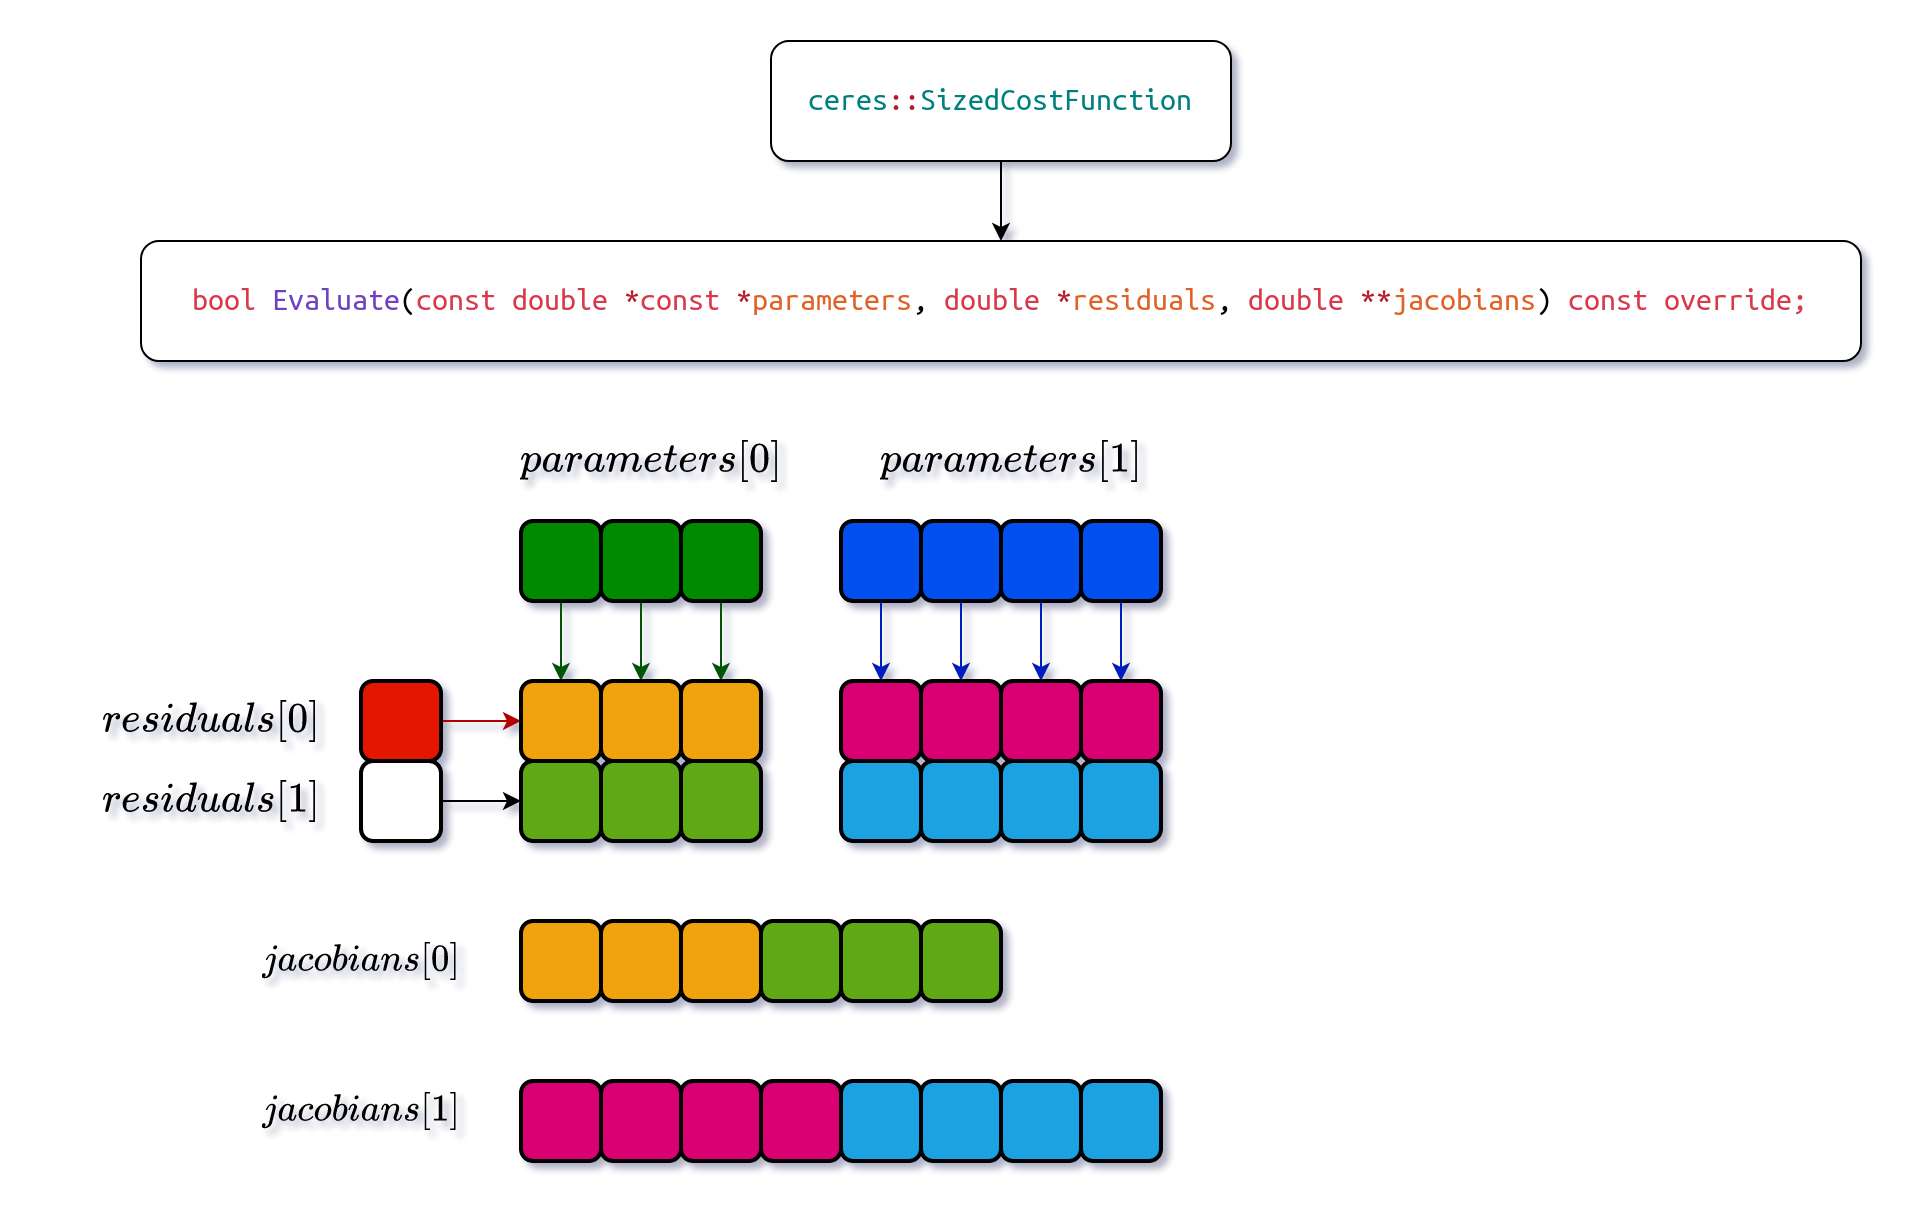

The diagram above was exported from draw.io. Its source (the exported page's mxGraphModel, read from the mxfile embedded in the PNG):
<mxGraphModel dx="1178" dy="799" grid="1" gridSize="10" guides="1" tooltips="1" connect="1" arrows="1" fold="1" page="1" pageScale="1" pageWidth="850" pageHeight="1100" math="1" shadow="1">
  <root>
    <mxCell id="0" />
    <mxCell id="1" parent="0" />
    <mxCell id="Szg-sodBGW4NeVolDAaZ-1" value="&lt;pre style=&quot;background-color: rgb(255, 255, 255); font-family: &amp;quot;Ubuntu Mono&amp;quot;, monospace; font-size: 16px;&quot;&gt;&lt;span style=&quot;color: rgb(215, 58, 73); font-size: 16px;&quot;&gt;bool &lt;/span&gt;&lt;span style=&quot;color: rgb(111, 66, 193); font-size: 16px;&quot;&gt;Evaluate&lt;/span&gt;(&lt;span style=&quot;color: rgb(215, 58, 73); font-size: 16px;&quot;&gt;const double &lt;/span&gt;&lt;span style=&quot;color: rgb(179, 29, 40); font-size: 16px;&quot;&gt;*&lt;/span&gt;&lt;span style=&quot;color: rgb(215, 58, 73); font-size: 16px;&quot;&gt;const &lt;/span&gt;&lt;span style=&quot;color: rgb(179, 29, 40); font-size: 16px;&quot;&gt;*&lt;/span&gt;&lt;span style=&quot;color: rgb(225, 98, 39); font-size: 16px;&quot;&gt;parameters&lt;/span&gt;, &lt;span style=&quot;color: rgb(215, 58, 73); font-size: 16px;&quot;&gt;double &lt;/span&gt;&lt;span style=&quot;color: rgb(179, 29, 40); font-size: 16px;&quot;&gt;*&lt;/span&gt;&lt;span style=&quot;color: rgb(225, 98, 39); font-size: 16px;&quot;&gt;residuals&lt;/span&gt;, &lt;span style=&quot;color: rgb(215, 58, 73); font-size: 16px;&quot;&gt;double &lt;/span&gt;&lt;span style=&quot;color: rgb(179, 29, 40); font-size: 16px;&quot;&gt;**&lt;/span&gt;&lt;span style=&quot;color: rgb(225, 98, 39); font-size: 16px;&quot;&gt;jacobians&lt;/span&gt;) &lt;span style=&quot;color: rgb(215, 58, 73); font-size: 16px;&quot;&gt;const override;&lt;/span&gt;&lt;/pre&gt;" style="whiteSpace=wrap;html=1;fontFamily=Ubuntu Mono;fontSize=16;rounded=1;" vertex="1" parent="1">
      <mxGeometry x="220" y="260" width="860" height="60" as="geometry" />
    </mxCell>
    <mxCell id="Szg-sodBGW4NeVolDAaZ-4" style="edgeStyle=orthogonalEdgeStyle;rounded=1;orthogonalLoop=1;jettySize=auto;html=1;exitX=0.5;exitY=1;exitDx=0;exitDy=0;fontFamily=Ubuntu Mono;fontSize=18;" edge="1" parent="1" source="Szg-sodBGW4NeVolDAaZ-3" target="Szg-sodBGW4NeVolDAaZ-1">
      <mxGeometry relative="1" as="geometry" />
    </mxCell>
    <mxCell id="Szg-sodBGW4NeVolDAaZ-3" value="&lt;pre style=&quot;background-color: rgb(255, 255, 255); font-family: &amp;quot;Ubuntu Mono&amp;quot;, monospace; font-size: 16px;&quot;&gt;&lt;span style=&quot;color: rgb(0, 128, 128); font-size: 16px;&quot;&gt;ceres&lt;/span&gt;&lt;span style=&quot;color: rgb(179, 29, 40); font-size: 16px;&quot;&gt;::&lt;/span&gt;&lt;span style=&quot;color: rgb(0, 128, 128); font-size: 16px;&quot;&gt;SizedCostFunction&lt;/span&gt;&lt;/pre&gt;" style="whiteSpace=wrap;html=1;fontFamily=Ubuntu Mono;fontSize=16;rounded=1;" vertex="1" parent="1">
      <mxGeometry x="535" y="160" width="230" height="60" as="geometry" />
    </mxCell>
    <mxCell id="Szg-sodBGW4NeVolDAaZ-20" style="edgeStyle=orthogonalEdgeStyle;rounded=1;orthogonalLoop=1;jettySize=auto;html=1;exitX=0.5;exitY=1;exitDx=0;exitDy=0;fontFamily=Ubuntu Mono;fontSize=18;fillColor=#008a00;strokeColor=#005700;" edge="1" parent="1" source="Szg-sodBGW4NeVolDAaZ-5" target="Szg-sodBGW4NeVolDAaZ-13">
      <mxGeometry relative="1" as="geometry" />
    </mxCell>
    <mxCell id="Szg-sodBGW4NeVolDAaZ-5" value="" style="rounded=1;whiteSpace=wrap;html=1;fontFamily=Ubuntu Mono;fontSize=18;fillColor=#008a00;fontColor=#ffffff;strokeColor=#000000;strokeWidth=2;" vertex="1" parent="1">
      <mxGeometry x="410" y="400" width="40" height="40" as="geometry" />
    </mxCell>
    <mxCell id="Szg-sodBGW4NeVolDAaZ-21" style="edgeStyle=orthogonalEdgeStyle;rounded=1;orthogonalLoop=1;jettySize=auto;html=1;exitX=0.5;exitY=1;exitDx=0;exitDy=0;fontFamily=Ubuntu Mono;fontSize=18;fillColor=#008a00;strokeColor=#005700;" edge="1" parent="1" source="Szg-sodBGW4NeVolDAaZ-6" target="Szg-sodBGW4NeVolDAaZ-15">
      <mxGeometry relative="1" as="geometry" />
    </mxCell>
    <mxCell id="Szg-sodBGW4NeVolDAaZ-6" value="" style="rounded=1;whiteSpace=wrap;html=1;fontFamily=Ubuntu Mono;fontSize=18;fillColor=#008a00;fontColor=#ffffff;strokeColor=#000000;strokeWidth=2;" vertex="1" parent="1">
      <mxGeometry x="450" y="400" width="40" height="40" as="geometry" />
    </mxCell>
    <mxCell id="Szg-sodBGW4NeVolDAaZ-22" style="edgeStyle=orthogonalEdgeStyle;rounded=1;orthogonalLoop=1;jettySize=auto;html=1;exitX=0.5;exitY=1;exitDx=0;exitDy=0;entryX=0.5;entryY=0;entryDx=0;entryDy=0;fontFamily=Ubuntu Mono;fontSize=18;fillColor=#008a00;strokeColor=#005700;" edge="1" parent="1" source="Szg-sodBGW4NeVolDAaZ-7" target="Szg-sodBGW4NeVolDAaZ-17">
      <mxGeometry relative="1" as="geometry" />
    </mxCell>
    <mxCell id="Szg-sodBGW4NeVolDAaZ-7" value="" style="rounded=1;whiteSpace=wrap;html=1;fontFamily=Ubuntu Mono;fontSize=18;fillColor=#008a00;fontColor=#ffffff;strokeColor=#000000;strokeWidth=2;" vertex="1" parent="1">
      <mxGeometry x="490" y="400" width="40" height="40" as="geometry" />
    </mxCell>
    <mxCell id="Szg-sodBGW4NeVolDAaZ-19" style="edgeStyle=orthogonalEdgeStyle;rounded=1;orthogonalLoop=1;jettySize=auto;html=1;exitX=1;exitY=0.5;exitDx=0;exitDy=0;fontFamily=Ubuntu Mono;fontSize=18;fillColor=#e51400;strokeColor=#000000;" edge="1" parent="1" source="Szg-sodBGW4NeVolDAaZ-8" target="Szg-sodBGW4NeVolDAaZ-12">
      <mxGeometry relative="1" as="geometry" />
    </mxCell>
    <mxCell id="Szg-sodBGW4NeVolDAaZ-8" value="" style="rounded=1;whiteSpace=wrap;html=1;fontFamily=Ubuntu Mono;fontSize=18;strokeWidth=2;" vertex="1" parent="1">
      <mxGeometry x="330" y="520" width="40" height="40" as="geometry" />
    </mxCell>
    <mxCell id="Szg-sodBGW4NeVolDAaZ-18" style="edgeStyle=orthogonalEdgeStyle;rounded=1;orthogonalLoop=1;jettySize=auto;html=1;exitX=1;exitY=0.5;exitDx=0;exitDy=0;fontFamily=Ubuntu Mono;fontSize=18;fillColor=#e51400;strokeColor=#B20000;" edge="1" parent="1" source="Szg-sodBGW4NeVolDAaZ-9" target="Szg-sodBGW4NeVolDAaZ-13">
      <mxGeometry relative="1" as="geometry" />
    </mxCell>
    <mxCell id="Szg-sodBGW4NeVolDAaZ-9" value="" style="rounded=1;whiteSpace=wrap;html=1;fontFamily=Ubuntu Mono;fontSize=18;fillColor=#e51400;fontColor=#ffffff;strokeColor=#000000;strokeWidth=2;" vertex="1" parent="1">
      <mxGeometry x="330" y="480" width="40" height="40" as="geometry" />
    </mxCell>
    <mxCell id="Szg-sodBGW4NeVolDAaZ-10" value="$$residuals[0]$$" style="text;html=1;align=center;verticalAlign=middle;resizable=0;points=[];autosize=1;strokeColor=none;fillColor=none;fontSize=18;fontFamily=Ubuntu Mono;rounded=1;" vertex="1" parent="1">
      <mxGeometry x="170" y="480" width="170" height="40" as="geometry" />
    </mxCell>
    <mxCell id="Szg-sodBGW4NeVolDAaZ-11" value="$$parameters[0]$$" style="text;html=1;align=center;verticalAlign=middle;resizable=0;points=[];autosize=1;strokeColor=none;fillColor=none;fontSize=18;fontFamily=Ubuntu Mono;rounded=1;" vertex="1" parent="1">
      <mxGeometry x="385" y="350" width="180" height="40" as="geometry" />
    </mxCell>
    <mxCell id="Szg-sodBGW4NeVolDAaZ-12" value="" style="rounded=1;whiteSpace=wrap;html=1;fontFamily=Ubuntu Mono;fontSize=18;strokeWidth=2;fillColor=#60a917;fontColor=#ffffff;strokeColor=#000000;" vertex="1" parent="1">
      <mxGeometry x="410" y="520" width="40" height="40" as="geometry" />
    </mxCell>
    <mxCell id="Szg-sodBGW4NeVolDAaZ-13" value="" style="rounded=1;whiteSpace=wrap;html=1;fontFamily=Ubuntu Mono;fontSize=18;fillColor=#f0a30a;fontColor=#000000;strokeColor=#000000;strokeWidth=2;" vertex="1" parent="1">
      <mxGeometry x="410" y="480" width="40" height="40" as="geometry" />
    </mxCell>
    <mxCell id="Szg-sodBGW4NeVolDAaZ-14" value="" style="rounded=1;whiteSpace=wrap;html=1;fontFamily=Ubuntu Mono;fontSize=18;strokeWidth=2;fillColor=#60a917;fontColor=#ffffff;strokeColor=#000000;" vertex="1" parent="1">
      <mxGeometry x="450" y="520" width="40" height="40" as="geometry" />
    </mxCell>
    <mxCell id="Szg-sodBGW4NeVolDAaZ-15" value="" style="rounded=1;whiteSpace=wrap;html=1;fontFamily=Ubuntu Mono;fontSize=18;fillColor=#f0a30a;fontColor=#000000;strokeColor=#000000;strokeWidth=2;" vertex="1" parent="1">
      <mxGeometry x="450" y="480" width="40" height="40" as="geometry" />
    </mxCell>
    <mxCell id="Szg-sodBGW4NeVolDAaZ-16" value="" style="rounded=1;whiteSpace=wrap;html=1;fontFamily=Ubuntu Mono;fontSize=18;strokeWidth=2;fillColor=#60a917;fontColor=#ffffff;strokeColor=#000000;" vertex="1" parent="1">
      <mxGeometry x="490" y="520" width="40" height="40" as="geometry" />
    </mxCell>
    <mxCell id="Szg-sodBGW4NeVolDAaZ-17" value="" style="rounded=1;whiteSpace=wrap;html=1;fontFamily=Ubuntu Mono;fontSize=18;fillColor=#f0a30a;fontColor=#000000;strokeColor=#000000;strokeWidth=2;" vertex="1" parent="1">
      <mxGeometry x="490" y="480" width="40" height="40" as="geometry" />
    </mxCell>
    <mxCell id="Szg-sodBGW4NeVolDAaZ-23" value="$$parameters[1]$$" style="text;html=1;align=center;verticalAlign=middle;resizable=0;points=[];autosize=1;strokeColor=none;fillColor=none;fontSize=18;fontFamily=Ubuntu Mono;rounded=1;" vertex="1" parent="1">
      <mxGeometry x="565" y="350" width="180" height="40" as="geometry" />
    </mxCell>
    <mxCell id="Szg-sodBGW4NeVolDAaZ-36" style="edgeStyle=orthogonalEdgeStyle;rounded=1;orthogonalLoop=1;jettySize=auto;html=1;exitX=0.5;exitY=1;exitDx=0;exitDy=0;fontFamily=Ubuntu Mono;fontSize=18;fillColor=#0050ef;strokeColor=#001DBC;" edge="1" parent="1" source="Szg-sodBGW4NeVolDAaZ-24" target="Szg-sodBGW4NeVolDAaZ-28">
      <mxGeometry relative="1" as="geometry" />
    </mxCell>
    <mxCell id="Szg-sodBGW4NeVolDAaZ-24" value="" style="rounded=1;whiteSpace=wrap;html=1;fontFamily=Ubuntu Mono;fontSize=18;fillColor=#0050ef;fontColor=#ffffff;strokeColor=#000000;strokeWidth=2;" vertex="1" parent="1">
      <mxGeometry x="570" y="400" width="40" height="40" as="geometry" />
    </mxCell>
    <mxCell id="Szg-sodBGW4NeVolDAaZ-37" style="edgeStyle=orthogonalEdgeStyle;rounded=1;orthogonalLoop=1;jettySize=auto;html=1;exitX=0.5;exitY=1;exitDx=0;exitDy=0;fontFamily=Ubuntu Mono;fontSize=18;fillColor=#0050ef;strokeColor=#001DBC;" edge="1" parent="1" source="Szg-sodBGW4NeVolDAaZ-25" target="Szg-sodBGW4NeVolDAaZ-29">
      <mxGeometry relative="1" as="geometry" />
    </mxCell>
    <mxCell id="Szg-sodBGW4NeVolDAaZ-25" value="" style="rounded=1;whiteSpace=wrap;html=1;fontFamily=Ubuntu Mono;fontSize=18;fillColor=#0050ef;fontColor=#ffffff;strokeColor=#000000;strokeWidth=2;" vertex="1" parent="1">
      <mxGeometry x="610" y="400" width="40" height="40" as="geometry" />
    </mxCell>
    <mxCell id="Szg-sodBGW4NeVolDAaZ-38" style="edgeStyle=orthogonalEdgeStyle;rounded=1;orthogonalLoop=1;jettySize=auto;html=1;exitX=0.5;exitY=1;exitDx=0;exitDy=0;fontFamily=Ubuntu Mono;fontSize=18;fillColor=#0050ef;strokeColor=#001DBC;" edge="1" parent="1" source="Szg-sodBGW4NeVolDAaZ-26" target="Szg-sodBGW4NeVolDAaZ-30">
      <mxGeometry relative="1" as="geometry" />
    </mxCell>
    <mxCell id="Szg-sodBGW4NeVolDAaZ-26" value="" style="rounded=1;whiteSpace=wrap;html=1;fontFamily=Ubuntu Mono;fontSize=18;fillColor=#0050ef;fontColor=#ffffff;strokeColor=#000000;strokeWidth=2;" vertex="1" parent="1">
      <mxGeometry x="650" y="400" width="40" height="40" as="geometry" />
    </mxCell>
    <mxCell id="Szg-sodBGW4NeVolDAaZ-39" style="edgeStyle=orthogonalEdgeStyle;rounded=1;orthogonalLoop=1;jettySize=auto;html=1;exitX=0.5;exitY=1;exitDx=0;exitDy=0;fontFamily=Ubuntu Mono;fontSize=18;fillColor=#0050ef;strokeColor=#001DBC;" edge="1" parent="1" source="Szg-sodBGW4NeVolDAaZ-27" target="Szg-sodBGW4NeVolDAaZ-31">
      <mxGeometry relative="1" as="geometry" />
    </mxCell>
    <mxCell id="Szg-sodBGW4NeVolDAaZ-27" value="" style="rounded=1;whiteSpace=wrap;html=1;fontFamily=Ubuntu Mono;fontSize=18;fillColor=#0050ef;fontColor=#ffffff;strokeColor=#000000;strokeWidth=2;" vertex="1" parent="1">
      <mxGeometry x="690" y="400" width="40" height="40" as="geometry" />
    </mxCell>
    <mxCell id="Szg-sodBGW4NeVolDAaZ-28" value="" style="rounded=1;whiteSpace=wrap;html=1;fontFamily=Ubuntu Mono;fontSize=18;fillColor=#d80073;fontColor=#ffffff;strokeColor=#000000;strokeWidth=2;" vertex="1" parent="1">
      <mxGeometry x="570" y="480" width="40" height="40" as="geometry" />
    </mxCell>
    <mxCell id="Szg-sodBGW4NeVolDAaZ-29" value="" style="rounded=1;whiteSpace=wrap;html=1;fontFamily=Ubuntu Mono;fontSize=18;fillColor=#d80073;fontColor=#ffffff;strokeColor=#000000;strokeWidth=2;" vertex="1" parent="1">
      <mxGeometry x="610" y="480" width="40" height="40" as="geometry" />
    </mxCell>
    <mxCell id="Szg-sodBGW4NeVolDAaZ-30" value="" style="rounded=1;whiteSpace=wrap;html=1;fontFamily=Ubuntu Mono;fontSize=18;fillColor=#d80073;fontColor=#ffffff;strokeColor=#000000;strokeWidth=2;" vertex="1" parent="1">
      <mxGeometry x="650" y="480" width="40" height="40" as="geometry" />
    </mxCell>
    <mxCell id="Szg-sodBGW4NeVolDAaZ-31" value="" style="rounded=1;whiteSpace=wrap;html=1;fontFamily=Ubuntu Mono;fontSize=18;fillColor=#d80073;fontColor=#ffffff;strokeColor=#000000;strokeWidth=2;" vertex="1" parent="1">
      <mxGeometry x="690" y="480" width="40" height="40" as="geometry" />
    </mxCell>
    <mxCell id="Szg-sodBGW4NeVolDAaZ-32" value="" style="rounded=1;whiteSpace=wrap;html=1;fontFamily=Ubuntu Mono;fontSize=18;strokeWidth=2;fillColor=#1ba1e2;fontColor=#ffffff;strokeColor=#000000;" vertex="1" parent="1">
      <mxGeometry x="570" y="520" width="40" height="40" as="geometry" />
    </mxCell>
    <mxCell id="Szg-sodBGW4NeVolDAaZ-33" value="" style="rounded=1;whiteSpace=wrap;html=1;fontFamily=Ubuntu Mono;fontSize=18;strokeWidth=2;fillColor=#1ba1e2;fontColor=#ffffff;strokeColor=#000000;" vertex="1" parent="1">
      <mxGeometry x="610" y="520" width="40" height="40" as="geometry" />
    </mxCell>
    <mxCell id="Szg-sodBGW4NeVolDAaZ-34" value="" style="rounded=1;whiteSpace=wrap;html=1;fontFamily=Ubuntu Mono;fontSize=18;strokeWidth=2;fillColor=#1ba1e2;fontColor=#ffffff;strokeColor=#000000;" vertex="1" parent="1">
      <mxGeometry x="650" y="520" width="40" height="40" as="geometry" />
    </mxCell>
    <mxCell id="Szg-sodBGW4NeVolDAaZ-35" value="" style="rounded=1;whiteSpace=wrap;html=1;fontFamily=Ubuntu Mono;fontSize=18;strokeWidth=2;fillColor=#1ba1e2;fontColor=#ffffff;strokeColor=#000000;" vertex="1" parent="1">
      <mxGeometry x="690" y="520" width="40" height="40" as="geometry" />
    </mxCell>
    <mxCell id="Szg-sodBGW4NeVolDAaZ-40" value="$$jacobians[0]$$" style="text;html=1;align=center;verticalAlign=middle;resizable=0;points=[];autosize=1;strokeColor=none;fillColor=none;fontSize=16;fontFamily=Ubuntu Mono;rounded=1;" vertex="1" parent="1">
      <mxGeometry x="255" y="605" width="150" height="30" as="geometry" />
    </mxCell>
    <mxCell id="Szg-sodBGW4NeVolDAaZ-41" value="$$residuals[1]$$" style="text;html=1;align=center;verticalAlign=middle;resizable=0;points=[];autosize=1;strokeColor=none;fillColor=none;fontSize=18;fontFamily=Ubuntu Mono;rounded=1;" vertex="1" parent="1">
      <mxGeometry x="170" y="520" width="170" height="40" as="geometry" />
    </mxCell>
    <mxCell id="Szg-sodBGW4NeVolDAaZ-42" value="$$jacobians[1]$$" style="text;html=1;align=center;verticalAlign=middle;resizable=0;points=[];autosize=1;strokeColor=none;fillColor=none;fontSize=16;fontFamily=Ubuntu Mono;rounded=1;" vertex="1" parent="1">
      <mxGeometry x="255" y="680" width="150" height="30" as="geometry" />
    </mxCell>
    <mxCell id="Szg-sodBGW4NeVolDAaZ-43" value="" style="rounded=1;whiteSpace=wrap;html=1;fontFamily=Ubuntu Mono;fontSize=18;fillColor=#f0a30a;fontColor=#000000;strokeColor=#000000;strokeWidth=2;" vertex="1" parent="1">
      <mxGeometry x="410" y="600" width="40" height="40" as="geometry" />
    </mxCell>
    <mxCell id="Szg-sodBGW4NeVolDAaZ-44" value="" style="rounded=1;whiteSpace=wrap;html=1;fontFamily=Ubuntu Mono;fontSize=18;fillColor=#f0a30a;fontColor=#000000;strokeColor=#000000;strokeWidth=2;" vertex="1" parent="1">
      <mxGeometry x="450" y="600" width="40" height="40" as="geometry" />
    </mxCell>
    <mxCell id="Szg-sodBGW4NeVolDAaZ-45" value="" style="rounded=1;whiteSpace=wrap;html=1;fontFamily=Ubuntu Mono;fontSize=18;fillColor=#f0a30a;fontColor=#000000;strokeColor=#000000;strokeWidth=2;" vertex="1" parent="1">
      <mxGeometry x="490" y="600" width="40" height="40" as="geometry" />
    </mxCell>
    <mxCell id="Szg-sodBGW4NeVolDAaZ-46" value="" style="rounded=1;whiteSpace=wrap;html=1;fontFamily=Ubuntu Mono;fontSize=18;strokeWidth=2;fillColor=#60a917;fontColor=#ffffff;strokeColor=#000000;" vertex="1" parent="1">
      <mxGeometry x="530" y="600" width="40" height="40" as="geometry" />
    </mxCell>
    <mxCell id="Szg-sodBGW4NeVolDAaZ-47" value="" style="rounded=1;whiteSpace=wrap;html=1;fontFamily=Ubuntu Mono;fontSize=18;strokeWidth=2;fillColor=#60a917;fontColor=#ffffff;strokeColor=#000000;" vertex="1" parent="1">
      <mxGeometry x="570" y="600" width="40" height="40" as="geometry" />
    </mxCell>
    <mxCell id="Szg-sodBGW4NeVolDAaZ-48" value="" style="rounded=1;whiteSpace=wrap;html=1;fontFamily=Ubuntu Mono;fontSize=18;strokeWidth=2;fillColor=#60a917;fontColor=#ffffff;strokeColor=#000000;" vertex="1" parent="1">
      <mxGeometry x="610" y="600" width="40" height="40" as="geometry" />
    </mxCell>
    <mxCell id="Szg-sodBGW4NeVolDAaZ-49" value="" style="rounded=1;whiteSpace=wrap;html=1;fontFamily=Ubuntu Mono;fontSize=18;fillColor=#d80073;fontColor=#ffffff;strokeColor=#000000;strokeWidth=2;" vertex="1" parent="1">
      <mxGeometry x="410" y="680" width="40" height="40" as="geometry" />
    </mxCell>
    <mxCell id="Szg-sodBGW4NeVolDAaZ-50" value="" style="rounded=1;whiteSpace=wrap;html=1;fontFamily=Ubuntu Mono;fontSize=18;fillColor=#d80073;fontColor=#ffffff;strokeColor=#000000;strokeWidth=2;" vertex="1" parent="1">
      <mxGeometry x="450" y="680" width="40" height="40" as="geometry" />
    </mxCell>
    <mxCell id="Szg-sodBGW4NeVolDAaZ-51" value="" style="rounded=1;whiteSpace=wrap;html=1;fontFamily=Ubuntu Mono;fontSize=18;fillColor=#d80073;fontColor=#ffffff;strokeColor=#000000;strokeWidth=2;" vertex="1" parent="1">
      <mxGeometry x="490" y="680" width="40" height="40" as="geometry" />
    </mxCell>
    <mxCell id="Szg-sodBGW4NeVolDAaZ-52" value="" style="rounded=1;whiteSpace=wrap;html=1;fontFamily=Ubuntu Mono;fontSize=18;fillColor=#d80073;fontColor=#ffffff;strokeColor=#000000;strokeWidth=2;" vertex="1" parent="1">
      <mxGeometry x="530" y="680" width="40" height="40" as="geometry" />
    </mxCell>
    <mxCell id="Szg-sodBGW4NeVolDAaZ-53" value="" style="rounded=1;whiteSpace=wrap;html=1;fontFamily=Ubuntu Mono;fontSize=18;strokeWidth=2;fillColor=#1ba1e2;fontColor=#ffffff;strokeColor=#000000;" vertex="1" parent="1">
      <mxGeometry x="570" y="680" width="40" height="40" as="geometry" />
    </mxCell>
    <mxCell id="Szg-sodBGW4NeVolDAaZ-54" value="" style="rounded=1;whiteSpace=wrap;html=1;fontFamily=Ubuntu Mono;fontSize=18;strokeWidth=2;fillColor=#1ba1e2;fontColor=#ffffff;strokeColor=#000000;" vertex="1" parent="1">
      <mxGeometry x="610" y="680" width="40" height="40" as="geometry" />
    </mxCell>
    <mxCell id="Szg-sodBGW4NeVolDAaZ-55" value="" style="rounded=1;whiteSpace=wrap;html=1;fontFamily=Ubuntu Mono;fontSize=18;strokeWidth=2;fillColor=#1ba1e2;fontColor=#ffffff;strokeColor=#000000;" vertex="1" parent="1">
      <mxGeometry x="650" y="680" width="40" height="40" as="geometry" />
    </mxCell>
    <mxCell id="Szg-sodBGW4NeVolDAaZ-56" value="" style="rounded=1;whiteSpace=wrap;html=1;fontFamily=Ubuntu Mono;fontSize=18;strokeWidth=2;fillColor=#1ba1e2;fontColor=#ffffff;strokeColor=#000000;" vertex="1" parent="1">
      <mxGeometry x="690" y="680" width="40" height="40" as="geometry" />
    </mxCell>
  </root>
</mxGraphModel>